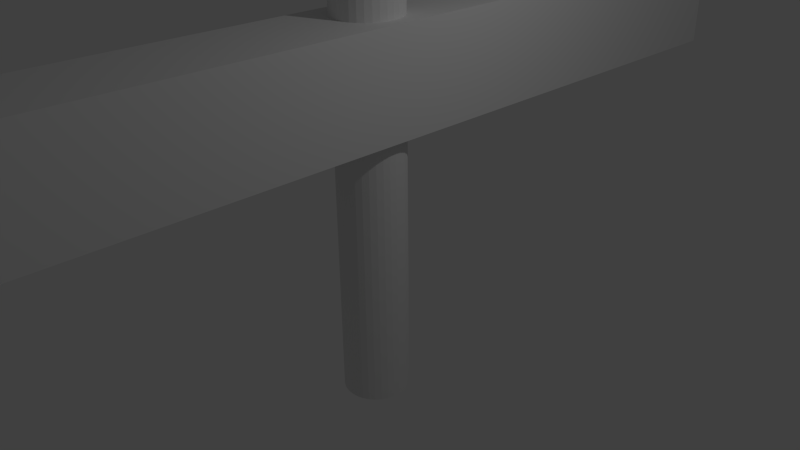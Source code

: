 # Source: roadWall.blend  (saved by Blender 2.72.0; exported with 4.5.12 LTS)
import bpy
from mathutils import Matrix  # noqa: F401  (used for matrix-valued properties, if any)

bpy.ops.wm.read_factory_settings(use_empty=True)
scene = bpy.context.scene
scene.name = 'Scene'

# ---- collections
col_collection_1 = bpy.data.collections.new('Collection 1'); scene.collection.children.link(col_collection_1)

# ---- world
world_world = bpy.data.worlds.new('World'); scene.world = world_world
world_world.color = (0.05088, 0.05088, 0.05088)
world_world.use_sun_shadow = False
world_world.sun_shadow_jitter_overblur = 0.0
world_world.cycles.sampling_method = 'MANUAL'
world_world.cycles.sample_map_resolution = 256

# ---- cameras
cam_camera = bpy.data.cameras.new('Camera')
cam_camera.clip_end = 100.0
cam_camera.lens = 35.0
cam_camera.sensor_width = 32.0
cam_camera.sensor_height = 18.0
cam_camera.ortho_scale = 7.314
cam_camera.dof.focus_distance = 0.0
cam_camera.dof.aperture_fstop = 128.0

# ---- lights
light_lamp = bpy.data.lights.new('Lamp', 'POINT')
light_lamp.transmission_factor = 0.0
light_lamp.cutoff_distance = 30.0
light_lamp.energy = 100.0
light_lamp.shadow_buffer_clip_start = 1.001
light_lamp.shadow_soft_size = 0.1
light_lamp.shadow_maximum_resolution = 0.006
light_lamp.use_absolute_resolution = True
light_lamp.cycles.use_multiple_importance_sampling = False

# ---- meshes
me_cube_001 = bpy.data.meshes.new('Cube.001')
me_cube_001.from_pydata([(-1.0, -1.0, -1.0), (-1.0, 1.0, -1.0), (1.0, 1.0, -1.0), (1.0, -1.0, -1.0), (-1.0, -1.0, 1.0), (-1.0, 1.0, 1.0), (1.0, 1.0, 1.0), (1.0, -1.0, 1.0)], [], [(4, 5, 1, 0), (5, 6, 2, 1), (6, 7, 3, 2), (7, 4, 0, 3), (0, 1, 2, 3), (7, 6, 5, 4)])
me_cube_001.use_remesh_preserve_volume = False
me_cube_001.use_remesh_preserve_attributes = False
me_cube_001.use_mirror_vertex_groups = False
me_cube_001.update()
me_cylinder = bpy.data.meshes.new('Cylinder')
me_cylinder.from_pydata([(0.0, 1.0, -1.0), (0.0, 1.0, 1.0), (0.1951, 0.9808, -1.0), (0.1951, 0.9808, 1.0), (0.3827, 0.9239, -1.0), (0.3827, 0.9239, 1.0), (0.5556, 0.8315, -1.0), (0.5556, 0.8315, 1.0), (0.7071, 0.7071, -1.0), (0.7071, 0.7071, 1.0), (0.8315, 0.5556, -1.0), (0.8315, 0.5556, 1.0), (0.9239, 0.3827, -1.0), (0.9239, 0.3827, 1.0), (0.9808, 0.1951, -1.0), (0.9808, 0.1951, 1.0), (1.0, 7.55e-08, -1.0), (1.0, 7.55e-08, 1.0), (0.9808, -0.1951, -1.0), (0.9808, -0.1951, 1.0), (0.9239, -0.3827, -1.0), (0.9239, -0.3827, 1.0), (0.8315, -0.5556, -1.0), (0.8315, -0.5556, 1.0), (0.7071, -0.7071, -1.0), (0.7071, -0.7071, 1.0), (0.5556, -0.8315, -1.0), (0.5556, -0.8315, 1.0), (0.3827, -0.9239, -1.0), (0.3827, -0.9239, 1.0), (0.1951, -0.9808, -1.0), (0.1951, -0.9808, 1.0), (-3.258e-07, -1.0, -1.0), (-3.258e-07, -1.0, 1.0), (-0.1951, -0.9808, -1.0), (-0.1951, -0.9808, 1.0), (-0.3827, -0.9239, -1.0), (-0.3827, -0.9239, 1.0), (-0.5556, -0.8315, -1.0), (-0.5556, -0.8315, 1.0), (-0.7071, -0.7071, -1.0), (-0.7071, -0.7071, 1.0), (-0.8315, -0.5556, -1.0), (-0.8315, -0.5556, 1.0), (-0.9239, -0.3827, -1.0), (-0.9239, -0.3827, 1.0), (-0.9808, -0.1951, -1.0), (-0.9808, -0.1951, 1.0), (-1.0, 9.656e-07, -1.0), (-1.0, 9.656e-07, 1.0), (-0.9808, 0.1951, -1.0), (-0.9808, 0.1951, 1.0), (-0.9239, 0.3827, -1.0), (-0.9239, 0.3827, 1.0), (-0.8315, 0.5556, -1.0), (-0.8315, 0.5556, 1.0), (-0.7071, 0.7071, -1.0), (-0.7071, 0.7071, 1.0), (-0.5556, 0.8315, -1.0), (-0.5556, 0.8315, 1.0), (-0.3827, 0.9239, -1.0), (-0.3827, 0.9239, 1.0), (-0.1951, 0.9808, -1.0), (-0.1951, 0.9808, 1.0)], [], [(0, 1, 3, 2), (2, 3, 5, 4), (4, 5, 7, 6), (6, 7, 9, 8), (8, 9, 11, 10), (10, 11, 13, 12), (12, 13, 15, 14), (14, 15, 17, 16), (16, 17, 19, 18), (18, 19, 21, 20), (20, 21, 23, 22), (22, 23, 25, 24), (24, 25, 27, 26), (26, 27, 29, 28), (28, 29, 31, 30), (30, 31, 33, 32), (32, 33, 35, 34), (34, 35, 37, 36), (36, 37, 39, 38), (38, 39, 41, 40), (40, 41, 43, 42), (42, 43, 45, 44), (44, 45, 47, 46), (46, 47, 49, 48), (48, 49, 51, 50), (50, 51, 53, 52), (52, 53, 55, 54), (54, 55, 57, 56), (56, 57, 59, 58), (58, 59, 61, 60), (3, 1, 63, 61, 59, 57, 55, 53, 51, 49, 47, 45, 43, 41, 39, 37, 35, 33, 31, 29, 27, 25, 23, 21, 19, 17, 15, 13, 11, 9, 7, 5), (62, 63, 1, 0), (60, 61, 63, 62), (0, 2, 4, 6, 8, 10, 12, 14, 16, 18, 20, 22, 24, 26, 28, 30, 32, 34, 36, 38, 40, 42, 44, 46, 48, 50, 52, 54, 56, 58, 60, 62)])
me_cylinder.use_remesh_preserve_volume = False
me_cylinder.use_remesh_preserve_attributes = False
me_cylinder.use_mirror_vertex_groups = False
me_cylinder.update()

# ---- objects
ob_cube = bpy.data.objects.new('Cube', me_cube_001)
ob_cylinder = bpy.data.objects.new('Cylinder', me_cylinder)
ob_lamp = bpy.data.objects.new('Lamp', light_lamp)
ob_camera = bpy.data.objects.new('Camera', cam_camera)

# ---- transforms, parenting, visibility, modifiers, constraints
ob_cube.location = (0.0, -0.01181, 2.392)
ob_cube.scale = (0.6088, 6.376, 0.6894)
ob_cube.lineart.crease_threshold = 0.0
ob_cylinder.location = (0.0, 0.0, 0.9598)
ob_cylinder.scale = (0.4472, 0.4472, 2.937)
ob_cylinder.lineart.crease_threshold = 0.0
ob_lamp.location = (4.076, 1.005, 5.904)
ob_lamp.rotation_euler = (0.6503, 0.05522, 1.866)
ob_lamp.lock_rotations_4d = False
ob_lamp.empty_display_type = 'ARROWS'
ob_lamp.color = (0.0, 0.0, 0.0, 0.0)
ob_lamp.lineart.crease_threshold = 0.0
ob_camera.location = (7.481, -6.508, 5.344)
ob_camera.rotation_euler = (1.109, 0.01082, 0.8149)
ob_camera.lock_rotations_4d = False
ob_camera.empty_display_type = 'ARROWS'
ob_camera.color = (0.0, 0.0, 0.0, 0.0)
ob_camera.display_type = 'WIRE'
ob_camera.lineart.crease_threshold = 0.0

# ---- collection membership
col_collection_1.objects.link(ob_cube)
col_collection_1.objects.link(ob_cylinder)
col_collection_1.objects.link(ob_lamp)
col_collection_1.objects.link(ob_camera)

# ---- scene / render settings (as saved in the file)
scene.camera = ob_camera
scene.frame_start = 1; scene.frame_end = 250; scene.frame_set(1)
scene.render.engine = 'BLENDER_EEVEE_NEXT'
scene.render.resolution_percentage = 50
scene.render.dither_intensity = 0.0
scene.cycles.use_denoising = False
scene.cycles.samples = 10
scene.cycles.sampling_pattern = 'TABULATED_SOBOL'
scene.cycles.light_sampling_threshold = 0.0
scene.cycles.use_adaptive_sampling = False
scene.cycles.use_light_tree = False
scene.cycles.blur_glossy = 0.0
scene.cycles.pixel_filter_type = 'GAUSSIAN'
scene.cycles.sample_clamp_indirect = 0.0
scene.view_settings.view_transform = 'Standard'
bpy.context.view_layer.update()

